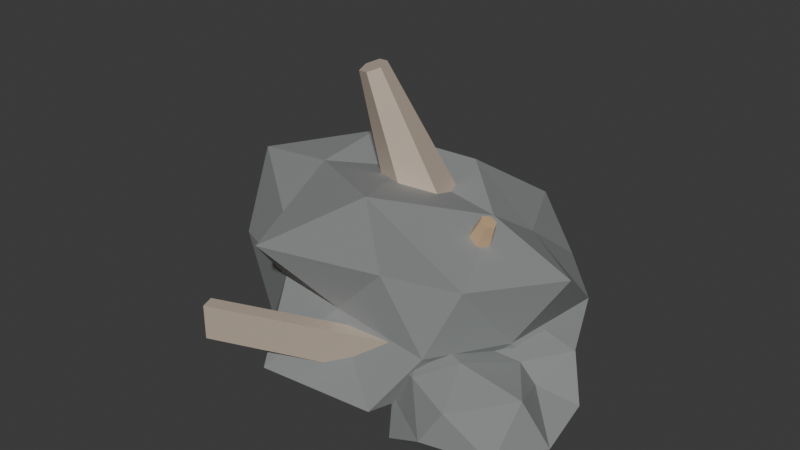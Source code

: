# Source: t2_ore.blend  (saved by Blender 5.1.30; exported with 4.5.12 LTS)
import bpy
from mathutils import Matrix  # noqa: F401  (used for matrix-valued properties, if any)

bpy.ops.wm.read_factory_settings(use_empty=True)
scene = bpy.context.scene
scene.name = 'Scene'

# ---- collections
col_t1_ore_full = bpy.data.collections.new('T1_Ore_Full'); scene.collection.children.link(col_t1_ore_full)
col_t1_ore_depleted = bpy.data.collections.new('T1_Ore_Depleted'); scene.collection.children.link(col_t1_ore_depleted)

# ---- materials (node trees are filled in below, after node groups)
mat_t2_ore_hostrock_dark = bpy.data.materials.new('T2_Ore_HostRock_Dark')
mat_t2_ore_hostrock_dark.diffuse_color = (0.25, 0.26, 0.26, 1.0)
mat_t2_ore_hostrock_mid = bpy.data.materials.new('T2_Ore_HostRock_Mid')
mat_t2_ore_hostrock_mid.diffuse_color = (0.38, 0.39, 0.38, 1.0)
mat_t2_ore_brightfacet = bpy.data.materials.new('T2_Ore_BrightFacet')
mat_t2_ore_brightfacet.diffuse_color = (0.818, 0.675, 0.545, 1.0)
mat_t2_ore_lightgray_metal = bpy.data.materials.new('T2_Ore_LightGray_Metal')
mat_t2_ore_lightgray_metal.diffuse_color = (0.72, 0.5, 0.3, 1.0)

# ---- material node trees
mat_t2_ore_hostrock_dark.use_nodes = True; mat_t2_ore_hostrock_dark.node_tree.nodes.clear()
_N = mat_t2_ore_hostrock_dark.node_tree.nodes; _L = mat_t2_ore_hostrock_dark.node_tree.links
n0 = _N.new('ShaderNodeBsdfPrincipled'); n0.name = 'Principled BSDF'; n0.location = (-200, 100)
n0.inputs[0].default_value = (0.25, 0.26, 0.26, 1.0)
n0.inputs[2].default_value = 0.9
n1 = _N.new('ShaderNodeOutputMaterial'); n1.name = 'Material Output'; n1.location = (200, 100)
_L.new(n0.outputs[0], n1.inputs[0])
n1.is_active_output = True
mat_t2_ore_hostrock_mid.use_nodes = True; mat_t2_ore_hostrock_mid.node_tree.nodes.clear()
_N = mat_t2_ore_hostrock_mid.node_tree.nodes; _L = mat_t2_ore_hostrock_mid.node_tree.links
n0 = _N.new('ShaderNodeBsdfPrincipled'); n0.name = 'Principled BSDF'; n0.location = (-200, 100)
n0.inputs[0].default_value = (0.38, 0.39, 0.38, 1.0)
n0.inputs[2].default_value = 0.9
n1 = _N.new('ShaderNodeOutputMaterial'); n1.name = 'Material Output'; n1.location = (200, 100)
_L.new(n0.outputs[0], n1.inputs[0])
n1.is_active_output = True
mat_t2_ore_brightfacet.use_nodes = True; mat_t2_ore_brightfacet.node_tree.nodes.clear()
_N = mat_t2_ore_brightfacet.node_tree.nodes; _L = mat_t2_ore_brightfacet.node_tree.links
n0 = _N.new('ShaderNodeBsdfPrincipled'); n0.name = 'Principled BSDF'; n0.location = (-200, 100)
n0.inputs[0].default_value = (0.818, 0.675, 0.545, 1.0)
n0.inputs[1].default_value = 0.45
n0.inputs[2].default_value = 0.42
n1 = _N.new('ShaderNodeOutputMaterial'); n1.name = 'Material Output'; n1.location = (200, 100)
_L.new(n0.outputs[0], n1.inputs[0])
n1.is_active_output = True
mat_t2_ore_lightgray_metal.use_nodes = True; mat_t2_ore_lightgray_metal.node_tree.nodes.clear()
_N = mat_t2_ore_lightgray_metal.node_tree.nodes; _L = mat_t2_ore_lightgray_metal.node_tree.links
n0 = _N.new('ShaderNodeBsdfPrincipled'); n0.name = 'Principled BSDF'; n0.location = (-200, 100)
n0.inputs[0].default_value = (0.72, 0.5, 0.3, 1.0)
n0.inputs[1].default_value = 0.35
n0.inputs[2].default_value = 0.58
n1 = _N.new('ShaderNodeOutputMaterial'); n1.name = 'Material Output'; n1.location = (200, 100)
_L.new(n0.outputs[0], n1.inputs[0])
n1.is_active_output = True

# ---- world
world_world = bpy.data.worlds.new('World'); scene.world = world_world
world_world.use_nodes = True; world_world.node_tree.nodes.clear()
_N = world_world.node_tree.nodes; _L = world_world.node_tree.links
n0 = _N.new('ShaderNodeOutputWorld'); n0.name = 'World Output'; n0.location = (200, 100)
n1 = _N.new('ShaderNodeBackground'); n1.name = 'Background'; n1.location = (-200, 100)
n1.inputs[0].default_value = (0.05088, 0.05088, 0.05088, 1.0)
_L.new(n1.outputs[0], n0.inputs[0])
n0.is_active_output = True
world_world.color = (0.05088, 0.05088, 0.05088)
world_world.sun_shadow_jitter_overblur = 0.0

# ---- meshes
me_orehostcenter_mesh = bpy.data.meshes.new('OreHostCenter_Mesh')
me_orehostcenter_mesh.from_pydata([(0.0003976, -0.06085, -0.72), (0.6074, -0.3577, -0.3622), (-0.2804, -0.9825, -0.4627), (-0.9103, 0.08941, -0.4337), (-0.2606, 0.9125, -0.5476), (0.7367, 0.436, -0.3648), (0.2971, -0.6794, 0.4852), (-0.5385, -0.4364, 0.466), (-0.6043, 0.5797, 0.52), (0.3615, 0.9523, 0.4504), (1.043, -0.08708, 0.5405), (-0.05384, 0.08287, 0.8555), (-0.1756, -0.6258, -0.72), (0.3255, -0.2392, -0.72), (0.3674, -0.8966, -0.4768), (1.003, 0.007068, -0.5687), (0.542, 0.3977, -0.72), (-0.3994, -0.0743, -0.5744), (-0.6682, -0.429, -0.5493), (-0.1559, 0.476, -0.72), (-0.5188, 0.3787, -0.3405), (0.3173, 1.018, -0.6312), (0.8318, -0.2658, 0.0129), (0.9584, 0.3276, 0.1309), (0.02886, -0.6932, 0.07969), (0.574, -0.7072, -0.01768), (-0.9623, -0.2814, 0.02513), (-0.3782, -0.6285, 0.09211), (-0.6403, 0.9324, 0.1086), (-0.886, 0.2901, 0.06375), (0.6181, 0.8213, 0.08338), (0.01915, 0.7802, -0.0512), (0.7189, -0.5752, 0.52), (-0.3127, -0.9484, 0.5438), (-0.9306, -0.08945, 0.7334), (-0.2009, 0.6156, 0.4883), (0.5988, 0.3519, 0.4951), (0.2025, -0.6628, 1.042), (0.5253, 0.05119, 0.7264), (-0.3915, -0.2264, 0.8897), (-0.3782, 0.2487, 0.9622), (0.1849, 0.4315, 0.875)], [], [(0, 13, 12), (1, 13, 15), (0, 12, 17), (0, 17, 19), (0, 19, 16), (1, 15, 22), (2, 14, 24), (3, 18, 26), (4, 20, 28), (5, 21, 30), (1, 22, 25), (2, 24, 27), (3, 26, 29), (4, 28, 31), (5, 30, 23), (6, 32, 37), (7, 33, 39), (8, 34, 40), (9, 35, 41), (10, 36, 38), (38, 41, 11), (38, 36, 41), (36, 9, 41), (41, 40, 11), (41, 35, 40), (35, 8, 40), (40, 39, 11), (40, 34, 39), (34, 7, 39), (39, 37, 11), (39, 33, 37), (33, 6, 37), (37, 38, 11), (37, 32, 38), (32, 10, 38), (23, 36, 10), (23, 30, 36), (30, 9, 36), (31, 35, 9), (31, 28, 35), (28, 8, 35), (29, 34, 8), (29, 26, 34), (26, 7, 34), (27, 33, 7), (27, 24, 33), (24, 6, 33), (25, 32, 6), (25, 22, 32), (22, 10, 32), (30, 31, 9), (30, 21, 31), (21, 4, 31), (28, 29, 8), (28, 20, 29), (20, 3, 29), (26, 27, 7), (26, 18, 27), (18, 2, 27), (24, 25, 6), (24, 14, 25), (14, 1, 25), (22, 23, 10), (22, 15, 23), (15, 5, 23), (16, 21, 5), (16, 19, 21), (19, 4, 21), (19, 20, 4), (19, 17, 20), (17, 3, 20), (17, 18, 3), (17, 12, 18), (12, 2, 18), (15, 16, 5), (15, 13, 16), (13, 0, 16), (12, 14, 2), (12, 13, 14), (13, 1, 14)])
_uv = me_orehostcenter_mesh.uv_layers.new(name='UVMap')
_uv.uv.foreach_set('vector', [0.1818, 0.0, 0.2273, 0.07873, 0.1364, 0.07873, 0.2727, 0.1575, 0.3182, 0.07873, 0.3636, 0.1575, 0.9091, 0.0, 0.9545, 0.07873, 0.8636, 0.07873, 0.7273, 0.0, 0.7727, 0.07873, 0.6818, 0.07873, 0.5455, 0.0, 0.5909, 0.07873, 0.5, 0.07873, 0.2727, 0.1575, 0.3636, 0.1575, 0.3182, 0.2362, 0.09091, 0.1575, 0.1818, 0.1575, 0.1364, 0.2362, 0.8182, 0.1575, 0.9091, 0.1575, 0.8636, 0.2362, 0.6364, 0.1575, 0.7273, 0.1575, 0.6818, 0.2362, 0.4545, 0.1575, 0.5455, 0.1575, 0.5, 0.2362, 0.2727, 0.1575, 0.3182, 0.2362, 0.2273, 0.2362, 0.09091, 0.1575, 0.1364, 0.2362, 0.04546, 0.2362, 0.8182, 0.1575, 0.8636, 0.2362, 0.7727, 0.2362, 0.6364, 0.1575, 0.6818, 0.2362, 0.5909, 0.2362, 0.4545, 0.1575, 0.5, 0.2362, 0.4091, 0.2362, 0.1818, 0.3149, 0.2727, 0.3149, 0.2273, 0.3937, 0.0, 0.3149, 0.09091, 0.3149, 0.04546, 0.3937, 0.7273, 0.3149, 0.8182, 0.3149, 0.7727, 0.3937, 0.5455, 0.3149, 0.6364, 0.3149, 0.5909, 0.3937, 0.3636, 0.3149, 0.4545, 0.3149, 0.4091, 0.3937, 0.4091, 0.3937, 0.5, 0.3937, 0.4545, 0.4724, 0.4091, 0.3937, 0.4545, 0.3149, 0.5, 0.3937, 0.4545, 0.3149, 0.5455, 0.3149, 0.5, 0.3937, 0.5909, 0.3937, 0.6818, 0.3937, 0.6364, 0.4724, 0.5909, 0.3937, 0.6364, 0.3149, 0.6818, 0.3937, 0.6364, 0.3149, 0.7273, 0.3149, 0.6818, 0.3937, 0.7727, 0.3937, 0.8636, 0.3937, 0.8182, 0.4724, 0.7727, 0.3937, 0.8182, 0.3149, 0.8636, 0.3937, 0.8182, 0.3149, 0.9091, 0.3149, 0.8636, 0.3937, 0.04546, 0.3937, 0.1364, 0.3937, 0.09091, 0.4724, 0.04546, 0.3937, 0.09091, 0.3149, 0.1364, 0.3937, 0.09091, 0.3149, 0.1818, 0.3149, 0.1364, 0.3937, 0.2273, 0.3937, 0.3182, 0.3937, 0.2727, 0.4724, 0.2273, 0.3937, 0.2727, 0.3149, 0.3182, 0.3937, 0.2727, 0.3149, 0.3636, 0.3149, 0.3182, 0.3937, 0.4091, 0.2362, 0.4545, 0.3149, 0.3636, 0.3149, 0.4091, 0.2362, 0.5, 0.2362, 0.4545, 0.3149, 0.5, 0.2362, 0.5455, 0.3149, 0.4545, 0.3149, 0.5909, 0.2362, 0.6364, 0.3149, 0.5455, 0.3149, 0.5909, 0.2362, 0.6818, 0.2362, 0.6364, 0.3149, 0.6818, 0.2362, 0.7273, 0.3149, 0.6364, 0.3149, 0.7727, 0.2362, 0.8182, 0.3149, 0.7273, 0.3149, 0.7727, 0.2362, 0.8636, 0.2362, 0.8182, 0.3149, 0.8636, 0.2362, 0.9091, 0.3149, 0.8182, 0.3149, 0.04546, 0.2362, 0.09091, 0.3149, 0.0, 0.3149, 0.04546, 0.2362, 0.1364, 0.2362, 0.09091, 0.3149, 0.1364, 0.2362, 0.1818, 0.3149, 0.09091, 0.3149, 0.2273, 0.2362, 0.2727, 0.3149, 0.1818, 0.3149, 0.2273, 0.2362, 0.3182, 0.2362, 0.2727, 0.3149, 0.3182, 0.2362, 0.3636, 0.3149, 0.2727, 0.3149, 0.5, 0.2362, 0.5909, 0.2362, 0.5455, 0.3149, 0.5, 0.2362, 0.5455, 0.1575, 0.5909, 0.2362, 0.5455, 0.1575, 0.6364, 0.1575, 0.5909, 0.2362, 0.6818, 0.2362, 0.7727, 0.2362, 0.7273, 0.3149, 0.6818, 0.2362, 0.7273, 0.1575, 0.7727, 0.2362, 0.7273, 0.1575, 0.8182, 0.1575, 0.7727, 0.2362, 0.8636, 0.2362, 0.9545, 0.2362, 0.9091, 0.3149, 0.8636, 0.2362, 0.9091, 0.1575, 0.9545, 0.2362, 0.9091, 0.1575, 1.0, 0.1575, 0.9545, 0.2362, 0.1364, 0.2362, 0.2273, 0.2362, 0.1818, 0.3149, 0.1364, 0.2362, 0.1818, 0.1575, 0.2273, 0.2362, 0.1818, 0.1575, 0.2727, 0.1575, 0.2273, 0.2362, 0.3182, 0.2362, 0.4091, 0.2362, 0.3636, 0.3149, 0.3182, 0.2362, 0.3636, 0.1575, 0.4091, 0.2362, 0.3636, 0.1575, 0.4545, 0.1575, 0.4091, 0.2362, 0.5, 0.07873, 0.5455, 0.1575, 0.4545, 0.1575, 0.5, 0.07873, 0.5909, 0.07873, 0.5455, 0.1575, 0.5909, 0.07873, 0.6364, 0.1575, 0.5455, 0.1575, 0.6818, 0.07873, 0.7273, 0.1575, 0.6364, 0.1575, 0.6818, 0.07873, 0.7727, 0.07873, 0.7273, 0.1575, 0.7727, 0.07873, 0.8182, 0.1575, 0.7273, 0.1575, 0.8636, 0.07873, 0.9091, 0.1575, 0.8182, 0.1575, 0.8636, 0.07873, 0.9545, 0.07873, 0.9091, 0.1575, 0.9545, 0.07873, 1.0, 0.1575, 0.9091, 0.1575, 0.3636, 0.1575, 0.4091, 0.07873, 0.4545, 0.1575, 0.3636, 0.1575, 0.3182, 0.07873, 0.4091, 0.07873, 0.3182, 0.07873, 0.3636, 0.0, 0.4091, 0.07873, 0.1364, 0.07873, 0.1818, 0.1575, 0.09091, 0.1575, 0.1364, 0.07873, 0.2273, 0.07873, 0.1818, 0.1575, 0.2273, 0.07873, 0.2727, 0.1575, 0.1818, 0.1575])
me_orehostcenter_mesh.materials.append(mat_t2_ore_hostrock_dark)
me_orehostcenter_mesh.update()
me_orehostleft_mesh = bpy.data.meshes.new('OreHostLeft_Mesh')
me_orehostleft_mesh.from_pydata([(-0.08019, 0.04062, -0.72), (0.8177, -0.5308, -0.5607), (-0.3411, -1.059, -0.5305), (-0.9874, -0.02031, -0.5293), (-0.2672, 0.5911, -0.3559), (0.7649, 0.631, -0.3644), (0.3934, -0.9491, 0.5738), (-0.8065, -0.6561, 0.5378), (-0.7551, 0.4334, 0.3916), (0.3439, 0.9135, 0.4793), (0.5665, 0.02788, 0.3644), (-0.05912, -0.06781, 0.8897), (-0.1087, -0.4243, -0.6207), (0.3988, -0.2395, -0.6887), (0.2901, -0.5746, -0.3144), (0.8711, 0.05624, -0.5155), (0.5035, 0.3657, -0.72), (-0.4757, -0.07631, -0.72), (-0.5015, -0.3212, -0.4122), (-0.2044, 0.3791, -0.6856), (-0.7097, 0.53, -0.4896), (0.2, 0.5569, -0.3746), (0.9696, -0.3013, 0.1387), (0.7738, 0.2239, 0.1033), (0.04967, -0.8, 0.0863), (0.7256, -0.968, 0.04056), (-0.7558, -0.3044, -0.04286), (-0.6074, -0.7835, 0.07465), (-0.5683, 0.7824, -0.02258), (-0.9996, 0.3457, 0.06269), (0.6417, 0.8336, -0.02103), (0.00131, 1.098, -0.05442), (0.7226, -0.5418, 0.5679), (-0.2785, -0.9971, 0.6869), (-0.7122, 0.05706, 0.4312), (-0.2878, 0.645, 0.38), (0.7748, 0.4398, 0.5826), (0.2262, -0.5845, 0.9591), (0.5472, 0.08985, 0.9998), (-0.5627, -0.4453, 1.04), (-0.4617, 0.2586, 0.9319), (0.08891, 0.4753, 1.002)], [], [(0, 13, 12), (1, 13, 15), (0, 12, 17), (0, 17, 19), (0, 19, 16), (1, 15, 22), (2, 14, 24), (3, 18, 26), (4, 20, 28), (5, 21, 30), (1, 22, 25), (2, 24, 27), (3, 26, 29), (4, 28, 31), (5, 30, 23), (6, 32, 37), (7, 33, 39), (8, 34, 40), (9, 35, 41), (10, 36, 38), (38, 41, 11), (38, 36, 41), (36, 9, 41), (41, 40, 11), (41, 35, 40), (35, 8, 40), (40, 39, 11), (40, 34, 39), (34, 7, 39), (39, 37, 11), (39, 33, 37), (33, 6, 37), (37, 38, 11), (37, 32, 38), (32, 10, 38), (23, 36, 10), (23, 30, 36), (30, 9, 36), (31, 35, 9), (31, 28, 35), (28, 8, 35), (29, 34, 8), (29, 26, 34), (26, 7, 34), (27, 33, 7), (27, 24, 33), (24, 6, 33), (25, 32, 6), (25, 22, 32), (22, 10, 32), (30, 31, 9), (30, 21, 31), (21, 4, 31), (28, 29, 8), (28, 20, 29), (20, 3, 29), (26, 27, 7), (26, 18, 27), (18, 2, 27), (24, 25, 6), (24, 14, 25), (14, 1, 25), (22, 23, 10), (22, 15, 23), (15, 5, 23), (16, 21, 5), (16, 19, 21), (19, 4, 21), (19, 20, 4), (19, 17, 20), (17, 3, 20), (17, 18, 3), (17, 12, 18), (12, 2, 18), (15, 16, 5), (15, 13, 16), (13, 0, 16), (12, 14, 2), (12, 13, 14), (13, 1, 14)])
_uv = me_orehostleft_mesh.uv_layers.new(name='UVMap')
_uv.uv.foreach_set('vector', [0.1818, 0.0, 0.2273, 0.07873, 0.1364, 0.07873, 0.2727, 0.1575, 0.3182, 0.07873, 0.3636, 0.1575, 0.9091, 0.0, 0.9545, 0.07873, 0.8636, 0.07873, 0.7273, 0.0, 0.7727, 0.07873, 0.6818, 0.07873, 0.5455, 0.0, 0.5909, 0.07873, 0.5, 0.07873, 0.2727, 0.1575, 0.3636, 0.1575, 0.3182, 0.2362, 0.09091, 0.1575, 0.1818, 0.1575, 0.1364, 0.2362, 0.8182, 0.1575, 0.9091, 0.1575, 0.8636, 0.2362, 0.6364, 0.1575, 0.7273, 0.1575, 0.6818, 0.2362, 0.4545, 0.1575, 0.5455, 0.1575, 0.5, 0.2362, 0.2727, 0.1575, 0.3182, 0.2362, 0.2273, 0.2362, 0.09091, 0.1575, 0.1364, 0.2362, 0.04546, 0.2362, 0.8182, 0.1575, 0.8636, 0.2362, 0.7727, 0.2362, 0.6364, 0.1575, 0.6818, 0.2362, 0.5909, 0.2362, 0.4545, 0.1575, 0.5, 0.2362, 0.4091, 0.2362, 0.1818, 0.3149, 0.2727, 0.3149, 0.2273, 0.3937, 0.0, 0.3149, 0.09091, 0.3149, 0.04546, 0.3937, 0.7273, 0.3149, 0.8182, 0.3149, 0.7727, 0.3937, 0.5455, 0.3149, 0.6364, 0.3149, 0.5909, 0.3937, 0.3636, 0.3149, 0.4545, 0.3149, 0.4091, 0.3937, 0.4091, 0.3937, 0.5, 0.3937, 0.4545, 0.4724, 0.4091, 0.3937, 0.4545, 0.3149, 0.5, 0.3937, 0.4545, 0.3149, 0.5455, 0.3149, 0.5, 0.3937, 0.5909, 0.3937, 0.6818, 0.3937, 0.6364, 0.4724, 0.5909, 0.3937, 0.6364, 0.3149, 0.6818, 0.3937, 0.6364, 0.3149, 0.7273, 0.3149, 0.6818, 0.3937, 0.7727, 0.3937, 0.8636, 0.3937, 0.8182, 0.4724, 0.7727, 0.3937, 0.8182, 0.3149, 0.8636, 0.3937, 0.8182, 0.3149, 0.9091, 0.3149, 0.8636, 0.3937, 0.04546, 0.3937, 0.1364, 0.3937, 0.09091, 0.4724, 0.04546, 0.3937, 0.09091, 0.3149, 0.1364, 0.3937, 0.09091, 0.3149, 0.1818, 0.3149, 0.1364, 0.3937, 0.2273, 0.3937, 0.3182, 0.3937, 0.2727, 0.4724, 0.2273, 0.3937, 0.2727, 0.3149, 0.3182, 0.3937, 0.2727, 0.3149, 0.3636, 0.3149, 0.3182, 0.3937, 0.4091, 0.2362, 0.4545, 0.3149, 0.3636, 0.3149, 0.4091, 0.2362, 0.5, 0.2362, 0.4545, 0.3149, 0.5, 0.2362, 0.5455, 0.3149, 0.4545, 0.3149, 0.5909, 0.2362, 0.6364, 0.3149, 0.5455, 0.3149, 0.5909, 0.2362, 0.6818, 0.2362, 0.6364, 0.3149, 0.6818, 0.2362, 0.7273, 0.3149, 0.6364, 0.3149, 0.7727, 0.2362, 0.8182, 0.3149, 0.7273, 0.3149, 0.7727, 0.2362, 0.8636, 0.2362, 0.8182, 0.3149, 0.8636, 0.2362, 0.9091, 0.3149, 0.8182, 0.3149, 0.04546, 0.2362, 0.09091, 0.3149, 0.0, 0.3149, 0.04546, 0.2362, 0.1364, 0.2362, 0.09091, 0.3149, 0.1364, 0.2362, 0.1818, 0.3149, 0.09091, 0.3149, 0.2273, 0.2362, 0.2727, 0.3149, 0.1818, 0.3149, 0.2273, 0.2362, 0.3182, 0.2362, 0.2727, 0.3149, 0.3182, 0.2362, 0.3636, 0.3149, 0.2727, 0.3149, 0.5, 0.2362, 0.5909, 0.2362, 0.5455, 0.3149, 0.5, 0.2362, 0.5455, 0.1575, 0.5909, 0.2362, 0.5455, 0.1575, 0.6364, 0.1575, 0.5909, 0.2362, 0.6818, 0.2362, 0.7727, 0.2362, 0.7273, 0.3149, 0.6818, 0.2362, 0.7273, 0.1575, 0.7727, 0.2362, 0.7273, 0.1575, 0.8182, 0.1575, 0.7727, 0.2362, 0.8636, 0.2362, 0.9545, 0.2362, 0.9091, 0.3149, 0.8636, 0.2362, 0.9091, 0.1575, 0.9545, 0.2362, 0.9091, 0.1575, 1.0, 0.1575, 0.9545, 0.2362, 0.1364, 0.2362, 0.2273, 0.2362, 0.1818, 0.3149, 0.1364, 0.2362, 0.1818, 0.1575, 0.2273, 0.2362, 0.1818, 0.1575, 0.2727, 0.1575, 0.2273, 0.2362, 0.3182, 0.2362, 0.4091, 0.2362, 0.3636, 0.3149, 0.3182, 0.2362, 0.3636, 0.1575, 0.4091, 0.2362, 0.3636, 0.1575, 0.4545, 0.1575, 0.4091, 0.2362, 0.5, 0.07873, 0.5455, 0.1575, 0.4545, 0.1575, 0.5, 0.07873, 0.5909, 0.07873, 0.5455, 0.1575, 0.5909, 0.07873, 0.6364, 0.1575, 0.5455, 0.1575, 0.6818, 0.07873, 0.7273, 0.1575, 0.6364, 0.1575, 0.6818, 0.07873, 0.7727, 0.07873, 0.7273, 0.1575, 0.7727, 0.07873, 0.8182, 0.1575, 0.7273, 0.1575, 0.8636, 0.07873, 0.9091, 0.1575, 0.8182, 0.1575, 0.8636, 0.07873, 0.9545, 0.07873, 0.9091, 0.1575, 0.9545, 0.07873, 1.0, 0.1575, 0.9091, 0.1575, 0.3636, 0.1575, 0.4091, 0.07873, 0.4545, 0.1575, 0.3636, 0.1575, 0.3182, 0.07873, 0.4091, 0.07873, 0.3182, 0.07873, 0.3636, 0.0, 0.4091, 0.07873, 0.1364, 0.07873, 0.1818, 0.1575, 0.09091, 0.1575, 0.1364, 0.07873, 0.2273, 0.07873, 0.1818, 0.1575, 0.2273, 0.07873, 0.2727, 0.1575, 0.1818, 0.1575])
me_orehostleft_mesh.materials.append(mat_t2_ore_hostrock_mid)
me_orehostleft_mesh.update()
me_orehostright_mesh = bpy.data.meshes.new('OreHostRight_Mesh')
me_orehostright_mesh.from_pydata([(0.07022, -0.007832, -0.72), (0.8366, -0.563, -0.4346), (-0.3915, -1.008, -0.3592), (-0.9943, 0.04364, -0.5184), (-0.2554, 0.7046, -0.4457), (0.7164, 0.4685, -0.3612), (0.2438, -1.037, 0.4639), (-0.7622, -0.5532, 0.4357), (-0.733, 0.557, 0.5833), (0.2003, 0.7853, 0.3397), (0.619, 0.03102, 0.4522), (-0.003925, -0.01865, 0.7359), (-0.1553, -0.4786, -0.5816), (0.3515, -0.2255, -0.6258), (0.2508, -0.6805, -0.5351), (0.6553, 0.04324, -0.4139), (0.3064, 0.2106, -0.7017), (-0.441, -0.04722, -0.7136), (-0.4826, -0.3817, -0.3977), (-0.07349, 0.4237, -0.72), (-0.4717, 0.3695, -0.4118), (0.2682, 0.5725, -0.3578), (1.008, -0.3476, -0.02273), (0.9445, 0.342, 0.1306), (0.03084, -1.127, -0.0452), (0.7169, -0.9128, -0.06632), (-0.9299, -0.2352, 0.08574), (-0.5341, -0.7466, 0.0655), (-0.5674, 0.7698, 0.09687), (-0.7508, 0.2401, -0.07445), (0.554, 0.7774, -0.06232), (0.0139, 0.8135, 0.1039), (0.8105, -0.5767, 0.7163), (-0.2385, -0.8301, 0.5711), (-0.826, 0.05006, 0.533), (-0.1397, 0.6714, 0.3896), (0.7353, 0.5951, 0.6967), (0.1095, -0.5189, 0.8112), (0.4484, 0.02084, 0.704), (-0.4683, -0.2509, 0.8526), (-0.416, 0.2887, 0.7473), (0.2229, 0.5392, 0.9461)], [], [(0, 13, 12), (1, 13, 15), (0, 12, 17), (0, 17, 19), (0, 19, 16), (1, 15, 22), (2, 14, 24), (3, 18, 26), (4, 20, 28), (5, 21, 30), (1, 22, 25), (2, 24, 27), (3, 26, 29), (4, 28, 31), (5, 30, 23), (6, 32, 37), (7, 33, 39), (8, 34, 40), (9, 35, 41), (10, 36, 38), (38, 41, 11), (38, 36, 41), (36, 9, 41), (41, 40, 11), (41, 35, 40), (35, 8, 40), (40, 39, 11), (40, 34, 39), (34, 7, 39), (39, 37, 11), (39, 33, 37), (33, 6, 37), (37, 38, 11), (37, 32, 38), (32, 10, 38), (23, 36, 10), (23, 30, 36), (30, 9, 36), (31, 35, 9), (31, 28, 35), (28, 8, 35), (29, 34, 8), (29, 26, 34), (26, 7, 34), (27, 33, 7), (27, 24, 33), (24, 6, 33), (25, 32, 6), (25, 22, 32), (22, 10, 32), (30, 31, 9), (30, 21, 31), (21, 4, 31), (28, 29, 8), (28, 20, 29), (20, 3, 29), (26, 27, 7), (26, 18, 27), (18, 2, 27), (24, 25, 6), (24, 14, 25), (14, 1, 25), (22, 23, 10), (22, 15, 23), (15, 5, 23), (16, 21, 5), (16, 19, 21), (19, 4, 21), (19, 20, 4), (19, 17, 20), (17, 3, 20), (17, 18, 3), (17, 12, 18), (12, 2, 18), (15, 16, 5), (15, 13, 16), (13, 0, 16), (12, 14, 2), (12, 13, 14), (13, 1, 14)])
_uv = me_orehostright_mesh.uv_layers.new(name='UVMap')
_uv.uv.foreach_set('vector', [0.1818, 0.0, 0.2273, 0.07873, 0.1364, 0.07873, 0.2727, 0.1575, 0.3182, 0.07873, 0.3636, 0.1575, 0.9091, 0.0, 0.9545, 0.07873, 0.8636, 0.07873, 0.7273, 0.0, 0.7727, 0.07873, 0.6818, 0.07873, 0.5455, 0.0, 0.5909, 0.07873, 0.5, 0.07873, 0.2727, 0.1575, 0.3636, 0.1575, 0.3182, 0.2362, 0.09091, 0.1575, 0.1818, 0.1575, 0.1364, 0.2362, 0.8182, 0.1575, 0.9091, 0.1575, 0.8636, 0.2362, 0.6364, 0.1575, 0.7273, 0.1575, 0.6818, 0.2362, 0.4545, 0.1575, 0.5455, 0.1575, 0.5, 0.2362, 0.2727, 0.1575, 0.3182, 0.2362, 0.2273, 0.2362, 0.09091, 0.1575, 0.1364, 0.2362, 0.04546, 0.2362, 0.8182, 0.1575, 0.8636, 0.2362, 0.7727, 0.2362, 0.6364, 0.1575, 0.6818, 0.2362, 0.5909, 0.2362, 0.4545, 0.1575, 0.5, 0.2362, 0.4091, 0.2362, 0.1818, 0.3149, 0.2727, 0.3149, 0.2273, 0.3937, 0.0, 0.3149, 0.09091, 0.3149, 0.04546, 0.3937, 0.7273, 0.3149, 0.8182, 0.3149, 0.7727, 0.3937, 0.5455, 0.3149, 0.6364, 0.3149, 0.5909, 0.3937, 0.3636, 0.3149, 0.4545, 0.3149, 0.4091, 0.3937, 0.4091, 0.3937, 0.5, 0.3937, 0.4545, 0.4724, 0.4091, 0.3937, 0.4545, 0.3149, 0.5, 0.3937, 0.4545, 0.3149, 0.5455, 0.3149, 0.5, 0.3937, 0.5909, 0.3937, 0.6818, 0.3937, 0.6364, 0.4724, 0.5909, 0.3937, 0.6364, 0.3149, 0.6818, 0.3937, 0.6364, 0.3149, 0.7273, 0.3149, 0.6818, 0.3937, 0.7727, 0.3937, 0.8636, 0.3937, 0.8182, 0.4724, 0.7727, 0.3937, 0.8182, 0.3149, 0.8636, 0.3937, 0.8182, 0.3149, 0.9091, 0.3149, 0.8636, 0.3937, 0.04546, 0.3937, 0.1364, 0.3937, 0.09091, 0.4724, 0.04546, 0.3937, 0.09091, 0.3149, 0.1364, 0.3937, 0.09091, 0.3149, 0.1818, 0.3149, 0.1364, 0.3937, 0.2273, 0.3937, 0.3182, 0.3937, 0.2727, 0.4724, 0.2273, 0.3937, 0.2727, 0.3149, 0.3182, 0.3937, 0.2727, 0.3149, 0.3636, 0.3149, 0.3182, 0.3937, 0.4091, 0.2362, 0.4545, 0.3149, 0.3636, 0.3149, 0.4091, 0.2362, 0.5, 0.2362, 0.4545, 0.3149, 0.5, 0.2362, 0.5455, 0.3149, 0.4545, 0.3149, 0.5909, 0.2362, 0.6364, 0.3149, 0.5455, 0.3149, 0.5909, 0.2362, 0.6818, 0.2362, 0.6364, 0.3149, 0.6818, 0.2362, 0.7273, 0.3149, 0.6364, 0.3149, 0.7727, 0.2362, 0.8182, 0.3149, 0.7273, 0.3149, 0.7727, 0.2362, 0.8636, 0.2362, 0.8182, 0.3149, 0.8636, 0.2362, 0.9091, 0.3149, 0.8182, 0.3149, 0.04546, 0.2362, 0.09091, 0.3149, 0.0, 0.3149, 0.04546, 0.2362, 0.1364, 0.2362, 0.09091, 0.3149, 0.1364, 0.2362, 0.1818, 0.3149, 0.09091, 0.3149, 0.2273, 0.2362, 0.2727, 0.3149, 0.1818, 0.3149, 0.2273, 0.2362, 0.3182, 0.2362, 0.2727, 0.3149, 0.3182, 0.2362, 0.3636, 0.3149, 0.2727, 0.3149, 0.5, 0.2362, 0.5909, 0.2362, 0.5455, 0.3149, 0.5, 0.2362, 0.5455, 0.1575, 0.5909, 0.2362, 0.5455, 0.1575, 0.6364, 0.1575, 0.5909, 0.2362, 0.6818, 0.2362, 0.7727, 0.2362, 0.7273, 0.3149, 0.6818, 0.2362, 0.7273, 0.1575, 0.7727, 0.2362, 0.7273, 0.1575, 0.8182, 0.1575, 0.7727, 0.2362, 0.8636, 0.2362, 0.9545, 0.2362, 0.9091, 0.3149, 0.8636, 0.2362, 0.9091, 0.1575, 0.9545, 0.2362, 0.9091, 0.1575, 1.0, 0.1575, 0.9545, 0.2362, 0.1364, 0.2362, 0.2273, 0.2362, 0.1818, 0.3149, 0.1364, 0.2362, 0.1818, 0.1575, 0.2273, 0.2362, 0.1818, 0.1575, 0.2727, 0.1575, 0.2273, 0.2362, 0.3182, 0.2362, 0.4091, 0.2362, 0.3636, 0.3149, 0.3182, 0.2362, 0.3636, 0.1575, 0.4091, 0.2362, 0.3636, 0.1575, 0.4545, 0.1575, 0.4091, 0.2362, 0.5, 0.07873, 0.5455, 0.1575, 0.4545, 0.1575, 0.5, 0.07873, 0.5909, 0.07873, 0.5455, 0.1575, 0.5909, 0.07873, 0.6364, 0.1575, 0.5455, 0.1575, 0.6818, 0.07873, 0.7273, 0.1575, 0.6364, 0.1575, 0.6818, 0.07873, 0.7727, 0.07873, 0.7273, 0.1575, 0.7727, 0.07873, 0.8182, 0.1575, 0.7273, 0.1575, 0.8636, 0.07873, 0.9091, 0.1575, 0.8182, 0.1575, 0.8636, 0.07873, 0.9545, 0.07873, 0.9091, 0.1575, 0.9545, 0.07873, 1.0, 0.1575, 0.9091, 0.1575, 0.3636, 0.1575, 0.4091, 0.07873, 0.4545, 0.1575, 0.3636, 0.1575, 0.3182, 0.07873, 0.4091, 0.07873, 0.3182, 0.07873, 0.3636, 0.0, 0.4091, 0.07873, 0.1364, 0.07873, 0.1818, 0.1575, 0.09091, 0.1575, 0.1364, 0.07873, 0.2273, 0.07873, 0.1818, 0.1575, 0.2273, 0.07873, 0.2727, 0.1575, 0.1818, 0.1575])
me_orehostright_mesh.materials.append(mat_t2_ore_hostrock_dark)
me_orehostright_mesh.update()
me_centeroreshard_mesh = bpy.data.meshes.new('CenterOreShard_Mesh')
me_centeroreshard_mesh.from_pydata([(0.0, 0.13, -0.29), (0.0, 0.0442, 0.29), (0.1126, 0.065, -0.29), (0.03828, 0.0221, 0.29), (0.1126, -0.065, -0.29), (0.03828, -0.0221, 0.29), (0.0, -0.13, -0.29), (0.0, -0.0442, 0.29), (-0.1126, -0.065, -0.29), (-0.03828, -0.0221, 0.29), (-0.1126, 0.065, -0.29), (-0.03828, 0.0221, 0.29)], [], [(0, 1, 3, 2), (2, 3, 5, 4), (4, 5, 7, 6), (6, 7, 9, 8), (3, 1, 11, 9, 7, 5), (8, 9, 11, 10), (10, 11, 1, 0), (0, 2, 4, 6, 8, 10)])
_uv = me_centeroreshard_mesh.uv_layers.new(name='UVMap')
_uv.uv.foreach_set('vector', [1.0, 0.5, 1.0, 1.0, 0.8333, 1.0, 0.8333, 0.5, 0.8333, 0.5, 0.8333, 1.0, 0.6667, 1.0, 0.6667, 0.5, 0.6667, 0.5, 0.6667, 1.0, 0.5, 1.0, 0.5, 0.5, 0.5, 0.5, 0.5, 1.0, 0.3333, 1.0, 0.3333, 0.5, 0.4578, 0.37, 0.25, 0.49, 0.04215, 0.37, 0.04215, 0.13, 0.25, 0.01, 0.4578, 0.13, 0.3333, 0.5, 0.3333, 1.0, 0.1667, 1.0, 0.1667, 0.5, 0.1667, 0.5, 0.1667, 1.0, -8.941e-08, 1.0, -8.941e-08, 0.5, 0.75, 0.49, 0.9578, 0.37, 0.9578, 0.13, 0.75, 0.01, 0.5422, 0.13, 0.5422, 0.37])
me_centeroreshard_mesh.materials.append(mat_t2_ore_brightfacet)
me_centeroreshard_mesh.update()
me_leftoreshard_mesh = bpy.data.meshes.new('LeftOreShard_Mesh')
me_leftoreshard_mesh.from_pydata([(2.347e-09, 0.09, -0.18), (-2.796e-09, 0.0306, 0.18), (0.07794, 0.045, -0.18), (0.0265, 0.0153, 0.18), (0.07794, -0.045, -0.18), (0.0265, -0.0153, 0.18), (3.017e-09, -0.09, -0.18), (-2.568e-09, -0.0306, 0.18), (-0.07794, -0.045, -0.18), (-0.0265, -0.0153, 0.18), (-0.07794, 0.045, -0.18), (-0.0265, 0.0153, 0.18)], [], [(0, 1, 3, 2), (2, 3, 5, 4), (4, 5, 7, 6), (6, 7, 9, 8), (3, 1, 11, 9, 7, 5), (8, 9, 11, 10), (10, 11, 1, 0), (0, 2, 4, 6, 8, 10)])
_uv = me_leftoreshard_mesh.uv_layers.new(name='UVMap')
_uv.uv.foreach_set('vector', [1.0, 0.5, 1.0, 1.0, 0.8333, 1.0, 0.8333, 0.5, 0.8333, 0.5, 0.8333, 1.0, 0.6667, 1.0, 0.6667, 0.5, 0.6667, 0.5, 0.6667, 1.0, 0.5, 1.0, 0.5, 0.5, 0.5, 0.5, 0.5, 1.0, 0.3333, 1.0, 0.3333, 0.5, 0.4578, 0.37, 0.25, 0.49, 0.04215, 0.37, 0.04215, 0.13, 0.25, 0.01, 0.4578, 0.13, 0.3333, 0.5, 0.3333, 1.0, 0.1667, 1.0, 0.1667, 0.5, 0.1667, 0.5, 0.1667, 1.0, -8.941e-08, 1.0, -8.941e-08, 0.5, 0.75, 0.49, 0.9578, 0.37, 0.9578, 0.13, 0.75, 0.01, 0.5422, 0.13, 0.5422, 0.37])
me_leftoreshard_mesh.materials.append(mat_t2_ore_lightgray_metal)
me_leftoreshard_mesh.update()
me_rightoreshard_mesh = bpy.data.meshes.new('RightOreShard_Mesh')
me_rightoreshard_mesh.from_pydata([(5.96e-09, 0.08, -0.16), (-4.363e-09, 0.0272, 0.16), (0.06928, 0.04, -0.16), (0.02356, 0.0136, 0.16), (0.06928, -0.04, -0.16), (0.02356, -0.0136, 0.16), (3.576e-09, -0.08, -0.16), (-5.174e-09, -0.0272, 0.16), (-0.06928, -0.04, -0.16), (-0.02356, -0.0136, 0.16), (-0.06928, 0.04, -0.16), (-0.02356, 0.0136, 0.16)], [], [(0, 1, 3, 2), (2, 3, 5, 4), (4, 5, 7, 6), (6, 7, 9, 8), (3, 1, 11, 9, 7, 5), (8, 9, 11, 10), (10, 11, 1, 0), (0, 2, 4, 6, 8, 10)])
_uv = me_rightoreshard_mesh.uv_layers.new(name='UVMap')
_uv.uv.foreach_set('vector', [1.0, 0.5, 1.0, 1.0, 0.8333, 1.0, 0.8333, 0.5, 0.8333, 0.5, 0.8333, 1.0, 0.6667, 1.0, 0.6667, 0.5, 0.6667, 0.5, 0.6667, 1.0, 0.5, 1.0, 0.5, 0.5, 0.5, 0.5, 0.5, 1.0, 0.3333, 1.0, 0.3333, 0.5, 0.4578, 0.37, 0.25, 0.49, 0.04215, 0.37, 0.04215, 0.13, 0.25, 0.01, 0.4578, 0.13, 0.3333, 0.5, 0.3333, 1.0, 0.1667, 1.0, 0.1667, 0.5, 0.1667, 0.5, 0.1667, 1.0, -8.941e-08, 1.0, -8.941e-08, 0.5, 0.75, 0.49, 0.9578, 0.37, 0.9578, 0.13, 0.75, 0.01, 0.5422, 0.13, 0.5422, 0.37])
me_rightoreshard_mesh.materials.append(mat_t2_ore_lightgray_metal)
me_rightoreshard_mesh.update()
me_frontorevein_mesh = bpy.data.meshes.new('FrontOreVein_Mesh')
me_frontorevein_mesh.from_pydata([(-1.0, -1.0, -1.0), (-1.0, -1.0, 1.0), (-1.0, 1.0, -1.0), (-1.0, 1.0, 1.0), (1.0, -1.0, -1.0), (1.0, -1.0, 1.0), (1.0, 1.0, -1.0), (1.0, 1.0, 1.0)], [], [(0, 1, 3, 2), (2, 3, 7, 6), (6, 7, 5, 4), (4, 5, 1, 0), (2, 6, 4, 0), (7, 3, 1, 5)])
_uv = me_frontorevein_mesh.uv_layers.new(name='UVMap')
_uv.uv.foreach_set('vector', [0.375, 0.0, 0.625, 0.0, 0.625, 0.25, 0.375, 0.25, 0.375, 0.25, 0.625, 0.25, 0.625, 0.5, 0.375, 0.5, 0.375, 0.5, 0.625, 0.5, 0.625, 0.75, 0.375, 0.75, 0.375, 0.75, 0.625, 0.75, 0.625, 1.0, 0.375, 1.0, 0.125, 0.5, 0.375, 0.5, 0.375, 0.75, 0.125, 0.75, 0.625, 0.5, 0.875, 0.5, 0.875, 0.75, 0.625, 0.75])
me_frontorevein_mesh.materials.append(mat_t2_ore_brightfacet)
me_frontorevein_mesh.update()
me_leftorevein_mesh = bpy.data.meshes.new('LeftOreVein_Mesh')
me_leftorevein_mesh.from_pydata([(-1.0, -1.0, -1.0), (-1.0, -1.0, 1.0), (-1.0, 1.0, -1.0), (-1.0, 1.0, 1.0), (1.0, -1.0, -1.0), (1.0, -1.0, 1.0), (1.0, 1.0, -1.0), (1.0, 1.0, 1.0)], [], [(0, 1, 3, 2), (2, 3, 7, 6), (6, 7, 5, 4), (4, 5, 1, 0), (2, 6, 4, 0), (7, 3, 1, 5)])
_uv = me_leftorevein_mesh.uv_layers.new(name='UVMap')
_uv.uv.foreach_set('vector', [0.375, 0.0, 0.625, 0.0, 0.625, 0.25, 0.375, 0.25, 0.375, 0.25, 0.625, 0.25, 0.625, 0.5, 0.375, 0.5, 0.375, 0.5, 0.625, 0.5, 0.625, 0.75, 0.375, 0.75, 0.375, 0.75, 0.625, 0.75, 0.625, 1.0, 0.375, 1.0, 0.125, 0.5, 0.375, 0.5, 0.375, 0.75, 0.125, 0.75, 0.625, 0.5, 0.875, 0.5, 0.875, 0.75, 0.625, 0.75])
me_leftorevein_mesh.materials.append(mat_t2_ore_lightgray_metal)
me_leftorevein_mesh.update()
me_orerubblecenter_mesh = bpy.data.meshes.new('OreRubbleCenter_Mesh')
me_orerubblecenter_mesh.from_pydata([(0.02161, -0.08847, -0.72), (0.8845, -0.6199, -0.5272), (-0.2611, -0.7195, -0.2611), (-0.7376, 0.04692, -0.4004), (-0.2476, 0.5932, -0.2937), (0.5209, 0.4943, -0.3449), (0.4057, -0.9531, 0.4916), (-0.6158, -0.3717, 0.385), (-0.707, 0.4238, 0.3897), (0.1627, 0.6028, 0.3478), (0.859, 0.06292, 0.4085), (-0.03543, -0.05112, 0.8103), (-0.1848, -0.5425, -0.7136), (0.4505, -0.2747, -0.72), (0.1375, -0.6006, -0.3128), (0.8107, -0.03469, -0.5268), (0.5641, 0.3467, -0.72), (-0.3914, -0.05188, -0.6051), (-0.5895, -0.3583, -0.4573), (-0.1896, 0.4804, -0.711), (-0.5678, 0.4567, -0.4777), (0.2675, 0.8535, -0.5506), (0.6768, -0.3028, -0.02541), (0.9806, 0.3813, 0.06926), (-0.02802, -0.9796, -0.01661), (0.4572, -0.5971, -0.01237), (-1.003, -0.362, 0.1073), (-0.4708, -0.6229, 0.06801), (-0.4047, 0.6054, 0.019), (-0.8463, 0.245, -0.0443), (0.6761, 0.873, 0.1187), (-0.009146, 0.9014, -0.05206), (0.6787, -0.6265, 0.699), (-0.3076, -0.6809, 0.4495), (-0.8772, -0.06421, 0.5142), (-0.3407, 0.8904, 0.6098), (0.7922, 0.5112, 0.4623), (0.188, -0.4434, 0.6146), (0.5791, 0.04571, 0.911), (-0.2979, -0.3556, 0.717), (-0.5555, 0.4243, 1.051), (0.1882, 0.4963, 0.9647)], [], [(0, 13, 12), (1, 13, 15), (0, 12, 17), (0, 17, 19), (0, 19, 16), (1, 15, 22), (2, 14, 24), (3, 18, 26), (4, 20, 28), (5, 21, 30), (1, 22, 25), (2, 24, 27), (3, 26, 29), (4, 28, 31), (5, 30, 23), (6, 32, 37), (7, 33, 39), (8, 34, 40), (9, 35, 41), (10, 36, 38), (38, 41, 11), (38, 36, 41), (36, 9, 41), (41, 40, 11), (41, 35, 40), (35, 8, 40), (40, 39, 11), (40, 34, 39), (34, 7, 39), (39, 37, 11), (39, 33, 37), (33, 6, 37), (37, 38, 11), (37, 32, 38), (32, 10, 38), (23, 36, 10), (23, 30, 36), (30, 9, 36), (31, 35, 9), (31, 28, 35), (28, 8, 35), (29, 34, 8), (29, 26, 34), (26, 7, 34), (27, 33, 7), (27, 24, 33), (24, 6, 33), (25, 32, 6), (25, 22, 32), (22, 10, 32), (30, 31, 9), (30, 21, 31), (21, 4, 31), (28, 29, 8), (28, 20, 29), (20, 3, 29), (26, 27, 7), (26, 18, 27), (18, 2, 27), (24, 25, 6), (24, 14, 25), (14, 1, 25), (22, 23, 10), (22, 15, 23), (15, 5, 23), (16, 21, 5), (16, 19, 21), (19, 4, 21), (19, 20, 4), (19, 17, 20), (17, 3, 20), (17, 18, 3), (17, 12, 18), (12, 2, 18), (15, 16, 5), (15, 13, 16), (13, 0, 16), (12, 14, 2), (12, 13, 14), (13, 1, 14)])
_uv = me_orerubblecenter_mesh.uv_layers.new(name='UVMap')
_uv.uv.foreach_set('vector', [0.1818, 0.0, 0.2273, 0.07873, 0.1364, 0.07873, 0.2727, 0.1575, 0.3182, 0.07873, 0.3636, 0.1575, 0.9091, 0.0, 0.9545, 0.07873, 0.8636, 0.07873, 0.7273, 0.0, 0.7727, 0.07873, 0.6818, 0.07873, 0.5455, 0.0, 0.5909, 0.07873, 0.5, 0.07873, 0.2727, 0.1575, 0.3636, 0.1575, 0.3182, 0.2362, 0.09091, 0.1575, 0.1818, 0.1575, 0.1364, 0.2362, 0.8182, 0.1575, 0.9091, 0.1575, 0.8636, 0.2362, 0.6364, 0.1575, 0.7273, 0.1575, 0.6818, 0.2362, 0.4545, 0.1575, 0.5455, 0.1575, 0.5, 0.2362, 0.2727, 0.1575, 0.3182, 0.2362, 0.2273, 0.2362, 0.09091, 0.1575, 0.1364, 0.2362, 0.04546, 0.2362, 0.8182, 0.1575, 0.8636, 0.2362, 0.7727, 0.2362, 0.6364, 0.1575, 0.6818, 0.2362, 0.5909, 0.2362, 0.4545, 0.1575, 0.5, 0.2362, 0.4091, 0.2362, 0.1818, 0.3149, 0.2727, 0.3149, 0.2273, 0.3937, 0.0, 0.3149, 0.09091, 0.3149, 0.04546, 0.3937, 0.7273, 0.3149, 0.8182, 0.3149, 0.7727, 0.3937, 0.5455, 0.3149, 0.6364, 0.3149, 0.5909, 0.3937, 0.3636, 0.3149, 0.4545, 0.3149, 0.4091, 0.3937, 0.4091, 0.3937, 0.5, 0.3937, 0.4545, 0.4724, 0.4091, 0.3937, 0.4545, 0.3149, 0.5, 0.3937, 0.4545, 0.3149, 0.5455, 0.3149, 0.5, 0.3937, 0.5909, 0.3937, 0.6818, 0.3937, 0.6364, 0.4724, 0.5909, 0.3937, 0.6364, 0.3149, 0.6818, 0.3937, 0.6364, 0.3149, 0.7273, 0.3149, 0.6818, 0.3937, 0.7727, 0.3937, 0.8636, 0.3937, 0.8182, 0.4724, 0.7727, 0.3937, 0.8182, 0.3149, 0.8636, 0.3937, 0.8182, 0.3149, 0.9091, 0.3149, 0.8636, 0.3937, 0.04546, 0.3937, 0.1364, 0.3937, 0.09091, 0.4724, 0.04546, 0.3937, 0.09091, 0.3149, 0.1364, 0.3937, 0.09091, 0.3149, 0.1818, 0.3149, 0.1364, 0.3937, 0.2273, 0.3937, 0.3182, 0.3937, 0.2727, 0.4724, 0.2273, 0.3937, 0.2727, 0.3149, 0.3182, 0.3937, 0.2727, 0.3149, 0.3636, 0.3149, 0.3182, 0.3937, 0.4091, 0.2362, 0.4545, 0.3149, 0.3636, 0.3149, 0.4091, 0.2362, 0.5, 0.2362, 0.4545, 0.3149, 0.5, 0.2362, 0.5455, 0.3149, 0.4545, 0.3149, 0.5909, 0.2362, 0.6364, 0.3149, 0.5455, 0.3149, 0.5909, 0.2362, 0.6818, 0.2362, 0.6364, 0.3149, 0.6818, 0.2362, 0.7273, 0.3149, 0.6364, 0.3149, 0.7727, 0.2362, 0.8182, 0.3149, 0.7273, 0.3149, 0.7727, 0.2362, 0.8636, 0.2362, 0.8182, 0.3149, 0.8636, 0.2362, 0.9091, 0.3149, 0.8182, 0.3149, 0.04546, 0.2362, 0.09091, 0.3149, 0.0, 0.3149, 0.04546, 0.2362, 0.1364, 0.2362, 0.09091, 0.3149, 0.1364, 0.2362, 0.1818, 0.3149, 0.09091, 0.3149, 0.2273, 0.2362, 0.2727, 0.3149, 0.1818, 0.3149, 0.2273, 0.2362, 0.3182, 0.2362, 0.2727, 0.3149, 0.3182, 0.2362, 0.3636, 0.3149, 0.2727, 0.3149, 0.5, 0.2362, 0.5909, 0.2362, 0.5455, 0.3149, 0.5, 0.2362, 0.5455, 0.1575, 0.5909, 0.2362, 0.5455, 0.1575, 0.6364, 0.1575, 0.5909, 0.2362, 0.6818, 0.2362, 0.7727, 0.2362, 0.7273, 0.3149, 0.6818, 0.2362, 0.7273, 0.1575, 0.7727, 0.2362, 0.7273, 0.1575, 0.8182, 0.1575, 0.7727, 0.2362, 0.8636, 0.2362, 0.9545, 0.2362, 0.9091, 0.3149, 0.8636, 0.2362, 0.9091, 0.1575, 0.9545, 0.2362, 0.9091, 0.1575, 1.0, 0.1575, 0.9545, 0.2362, 0.1364, 0.2362, 0.2273, 0.2362, 0.1818, 0.3149, 0.1364, 0.2362, 0.1818, 0.1575, 0.2273, 0.2362, 0.1818, 0.1575, 0.2727, 0.1575, 0.2273, 0.2362, 0.3182, 0.2362, 0.4091, 0.2362, 0.3636, 0.3149, 0.3182, 0.2362, 0.3636, 0.1575, 0.4091, 0.2362, 0.3636, 0.1575, 0.4545, 0.1575, 0.4091, 0.2362, 0.5, 0.07873, 0.5455, 0.1575, 0.4545, 0.1575, 0.5, 0.07873, 0.5909, 0.07873, 0.5455, 0.1575, 0.5909, 0.07873, 0.6364, 0.1575, 0.5455, 0.1575, 0.6818, 0.07873, 0.7273, 0.1575, 0.6364, 0.1575, 0.6818, 0.07873, 0.7727, 0.07873, 0.7273, 0.1575, 0.7727, 0.07873, 0.8182, 0.1575, 0.7273, 0.1575, 0.8636, 0.07873, 0.9091, 0.1575, 0.8182, 0.1575, 0.8636, 0.07873, 0.9545, 0.07873, 0.9091, 0.1575, 0.9545, 0.07873, 1.0, 0.1575, 0.9091, 0.1575, 0.3636, 0.1575, 0.4091, 0.07873, 0.4545, 0.1575, 0.3636, 0.1575, 0.3182, 0.07873, 0.4091, 0.07873, 0.3182, 0.07873, 0.3636, 0.0, 0.4091, 0.07873, 0.1364, 0.07873, 0.1818, 0.1575, 0.09091, 0.1575, 0.1364, 0.07873, 0.2273, 0.07873, 0.1818, 0.1575, 0.2273, 0.07873, 0.2727, 0.1575, 0.1818, 0.1575])
me_orerubblecenter_mesh.materials.append(mat_t2_ore_hostrock_dark)
me_orerubblecenter_mesh.update()
me_orerubbleleft_mesh = bpy.data.meshes.new('OreRubbleLeft_Mesh')
me_orerubbleleft_mesh.from_pydata([(0.01699, 0.0881, -0.72), (0.6794, -0.4669, -0.3631), (-0.1894, -0.8102, -0.4497), (-0.7763, 0.03456, -0.4313), (-0.3114, 0.9781, -0.5484), (0.5399, 0.4404, -0.4115), (0.1928, -0.6849, 0.4531), (-0.6379, -0.5199, 0.5213), (-0.8095, 0.5351, 0.638), (0.1464, 0.6826, 0.3696), (0.9302, -0.07903, 0.514), (0.02933, -0.002166, 0.8514), (-0.2347, -0.5235, -0.72), (0.4165, -0.3654, -0.72), (0.1608, -0.6375, -0.3924), (0.9452, 0.05827, -0.6399), (0.4137, 0.2749, -0.72), (-0.3561, -0.05332, -0.5704), (-0.5737, -0.4011, -0.3704), (-0.0668, 0.341, -0.6096), (-0.7029, 0.5517, -0.5448), (0.2762, 0.6569, -0.3261), (1.144, -0.3958, 0.02571), (0.7202, 0.3113, 0.06703), (0.003891, -0.8132, 0.09955), (0.6216, -0.967, -0.03861), (-0.9561, -0.3864, 0.08383), (-0.6206, -0.8957, -0.001997), (-0.6602, 0.7298, -0.07093), (-0.6783, 0.2654, 0.06044), (0.4831, 0.6131, 0.09743), (-0.05582, 0.8937, -0.01889), (0.6532, -0.5254, 0.5627), (-0.2801, -0.648, 0.3882), (-0.9667, 0.0418, 0.6579), (-0.2319, 0.9183, 0.5422), (0.7952, 0.4671, 0.6134), (0.1838, -0.3789, 0.6994), (0.5247, 0.02925, 0.8969), (-0.297, -0.3314, 0.8107), (-0.4609, 0.2426, 0.8065), (0.1499, 0.4724, 0.7435)], [], [(0, 13, 12), (1, 13, 15), (0, 12, 17), (0, 17, 19), (0, 19, 16), (1, 15, 22), (2, 14, 24), (3, 18, 26), (4, 20, 28), (5, 21, 30), (1, 22, 25), (2, 24, 27), (3, 26, 29), (4, 28, 31), (5, 30, 23), (6, 32, 37), (7, 33, 39), (8, 34, 40), (9, 35, 41), (10, 36, 38), (38, 41, 11), (38, 36, 41), (36, 9, 41), (41, 40, 11), (41, 35, 40), (35, 8, 40), (40, 39, 11), (40, 34, 39), (34, 7, 39), (39, 37, 11), (39, 33, 37), (33, 6, 37), (37, 38, 11), (37, 32, 38), (32, 10, 38), (23, 36, 10), (23, 30, 36), (30, 9, 36), (31, 35, 9), (31, 28, 35), (28, 8, 35), (29, 34, 8), (29, 26, 34), (26, 7, 34), (27, 33, 7), (27, 24, 33), (24, 6, 33), (25, 32, 6), (25, 22, 32), (22, 10, 32), (30, 31, 9), (30, 21, 31), (21, 4, 31), (28, 29, 8), (28, 20, 29), (20, 3, 29), (26, 27, 7), (26, 18, 27), (18, 2, 27), (24, 25, 6), (24, 14, 25), (14, 1, 25), (22, 23, 10), (22, 15, 23), (15, 5, 23), (16, 21, 5), (16, 19, 21), (19, 4, 21), (19, 20, 4), (19, 17, 20), (17, 3, 20), (17, 18, 3), (17, 12, 18), (12, 2, 18), (15, 16, 5), (15, 13, 16), (13, 0, 16), (12, 14, 2), (12, 13, 14), (13, 1, 14)])
_uv = me_orerubbleleft_mesh.uv_layers.new(name='UVMap')
_uv.uv.foreach_set('vector', [0.1818, 0.0, 0.2273, 0.07873, 0.1364, 0.07873, 0.2727, 0.1575, 0.3182, 0.07873, 0.3636, 0.1575, 0.9091, 0.0, 0.9545, 0.07873, 0.8636, 0.07873, 0.7273, 0.0, 0.7727, 0.07873, 0.6818, 0.07873, 0.5455, 0.0, 0.5909, 0.07873, 0.5, 0.07873, 0.2727, 0.1575, 0.3636, 0.1575, 0.3182, 0.2362, 0.09091, 0.1575, 0.1818, 0.1575, 0.1364, 0.2362, 0.8182, 0.1575, 0.9091, 0.1575, 0.8636, 0.2362, 0.6364, 0.1575, 0.7273, 0.1575, 0.6818, 0.2362, 0.4545, 0.1575, 0.5455, 0.1575, 0.5, 0.2362, 0.2727, 0.1575, 0.3182, 0.2362, 0.2273, 0.2362, 0.09091, 0.1575, 0.1364, 0.2362, 0.04546, 0.2362, 0.8182, 0.1575, 0.8636, 0.2362, 0.7727, 0.2362, 0.6364, 0.1575, 0.6818, 0.2362, 0.5909, 0.2362, 0.4545, 0.1575, 0.5, 0.2362, 0.4091, 0.2362, 0.1818, 0.3149, 0.2727, 0.3149, 0.2273, 0.3937, 0.0, 0.3149, 0.09091, 0.3149, 0.04546, 0.3937, 0.7273, 0.3149, 0.8182, 0.3149, 0.7727, 0.3937, 0.5455, 0.3149, 0.6364, 0.3149, 0.5909, 0.3937, 0.3636, 0.3149, 0.4545, 0.3149, 0.4091, 0.3937, 0.4091, 0.3937, 0.5, 0.3937, 0.4545, 0.4724, 0.4091, 0.3937, 0.4545, 0.3149, 0.5, 0.3937, 0.4545, 0.3149, 0.5455, 0.3149, 0.5, 0.3937, 0.5909, 0.3937, 0.6818, 0.3937, 0.6364, 0.4724, 0.5909, 0.3937, 0.6364, 0.3149, 0.6818, 0.3937, 0.6364, 0.3149, 0.7273, 0.3149, 0.6818, 0.3937, 0.7727, 0.3937, 0.8636, 0.3937, 0.8182, 0.4724, 0.7727, 0.3937, 0.8182, 0.3149, 0.8636, 0.3937, 0.8182, 0.3149, 0.9091, 0.3149, 0.8636, 0.3937, 0.04546, 0.3937, 0.1364, 0.3937, 0.09091, 0.4724, 0.04546, 0.3937, 0.09091, 0.3149, 0.1364, 0.3937, 0.09091, 0.3149, 0.1818, 0.3149, 0.1364, 0.3937, 0.2273, 0.3937, 0.3182, 0.3937, 0.2727, 0.4724, 0.2273, 0.3937, 0.2727, 0.3149, 0.3182, 0.3937, 0.2727, 0.3149, 0.3636, 0.3149, 0.3182, 0.3937, 0.4091, 0.2362, 0.4545, 0.3149, 0.3636, 0.3149, 0.4091, 0.2362, 0.5, 0.2362, 0.4545, 0.3149, 0.5, 0.2362, 0.5455, 0.3149, 0.4545, 0.3149, 0.5909, 0.2362, 0.6364, 0.3149, 0.5455, 0.3149, 0.5909, 0.2362, 0.6818, 0.2362, 0.6364, 0.3149, 0.6818, 0.2362, 0.7273, 0.3149, 0.6364, 0.3149, 0.7727, 0.2362, 0.8182, 0.3149, 0.7273, 0.3149, 0.7727, 0.2362, 0.8636, 0.2362, 0.8182, 0.3149, 0.8636, 0.2362, 0.9091, 0.3149, 0.8182, 0.3149, 0.04546, 0.2362, 0.09091, 0.3149, 0.0, 0.3149, 0.04546, 0.2362, 0.1364, 0.2362, 0.09091, 0.3149, 0.1364, 0.2362, 0.1818, 0.3149, 0.09091, 0.3149, 0.2273, 0.2362, 0.2727, 0.3149, 0.1818, 0.3149, 0.2273, 0.2362, 0.3182, 0.2362, 0.2727, 0.3149, 0.3182, 0.2362, 0.3636, 0.3149, 0.2727, 0.3149, 0.5, 0.2362, 0.5909, 0.2362, 0.5455, 0.3149, 0.5, 0.2362, 0.5455, 0.1575, 0.5909, 0.2362, 0.5455, 0.1575, 0.6364, 0.1575, 0.5909, 0.2362, 0.6818, 0.2362, 0.7727, 0.2362, 0.7273, 0.3149, 0.6818, 0.2362, 0.7273, 0.1575, 0.7727, 0.2362, 0.7273, 0.1575, 0.8182, 0.1575, 0.7727, 0.2362, 0.8636, 0.2362, 0.9545, 0.2362, 0.9091, 0.3149, 0.8636, 0.2362, 0.9091, 0.1575, 0.9545, 0.2362, 0.9091, 0.1575, 1.0, 0.1575, 0.9545, 0.2362, 0.1364, 0.2362, 0.2273, 0.2362, 0.1818, 0.3149, 0.1364, 0.2362, 0.1818, 0.1575, 0.2273, 0.2362, 0.1818, 0.1575, 0.2727, 0.1575, 0.2273, 0.2362, 0.3182, 0.2362, 0.4091, 0.2362, 0.3636, 0.3149, 0.3182, 0.2362, 0.3636, 0.1575, 0.4091, 0.2362, 0.3636, 0.1575, 0.4545, 0.1575, 0.4091, 0.2362, 0.5, 0.07873, 0.5455, 0.1575, 0.4545, 0.1575, 0.5, 0.07873, 0.5909, 0.07873, 0.5455, 0.1575, 0.5909, 0.07873, 0.6364, 0.1575, 0.5455, 0.1575, 0.6818, 0.07873, 0.7273, 0.1575, 0.6364, 0.1575, 0.6818, 0.07873, 0.7727, 0.07873, 0.7273, 0.1575, 0.7727, 0.07873, 0.8182, 0.1575, 0.7273, 0.1575, 0.8636, 0.07873, 0.9091, 0.1575, 0.8182, 0.1575, 0.8636, 0.07873, 0.9545, 0.07873, 0.9091, 0.1575, 0.9545, 0.07873, 1.0, 0.1575, 0.9091, 0.1575, 0.3636, 0.1575, 0.4091, 0.07873, 0.4545, 0.1575, 0.3636, 0.1575, 0.3182, 0.07873, 0.4091, 0.07873, 0.3182, 0.07873, 0.3636, 0.0, 0.4091, 0.07873, 0.1364, 0.07873, 0.1818, 0.1575, 0.09091, 0.1575, 0.1364, 0.07873, 0.2273, 0.07873, 0.1818, 0.1575, 0.2273, 0.07873, 0.2727, 0.1575, 0.1818, 0.1575])
me_orerubbleleft_mesh.materials.append(mat_t2_ore_hostrock_mid)
me_orerubbleleft_mesh.update()
me_orerubbleright_mesh = bpy.data.meshes.new('OreRubbleRight_Mesh')
me_orerubbleright_mesh.from_pydata([(0.0003853, 0.01155, -0.72), (0.714, -0.5172, -0.4782), (-0.2571, -0.6053, -0.4191), (-0.8029, 0.009551, -0.3791), (-0.229, 0.9596, -0.5334), (0.8763, 0.5837, -0.4065), (0.3926, -1.007, 0.4717), (-0.8294, -0.6133, 0.4179), (-0.8221, 0.5035, 0.5338), (0.2609, 0.5702, 0.4732), (0.6339, -0.006794, 0.4376), (0.03756, -0.04647, 1.053), (-0.1483, -0.3521, -0.6855), (0.3572, -0.3047, -0.6252), (0.2288, -0.7756, -0.3382), (0.9391, -0.03594, -0.5701), (0.3402, 0.2572, -0.629), (-0.3237, 0.07153, -0.6121), (-0.7426, -0.5366, -0.5811), (-0.08508, 0.3308, -0.5824), (-0.7572, 0.5714, -0.5169), (0.2804, 0.8387, -0.574), (1.067, -0.4298, -0.02751), (1.128, 0.4267, -0.05036), (0.04561, -0.9667, 0.01069), (0.5354, -0.8293, 0.02442), (-0.6727, -0.2468, -0.04242), (-0.5817, -0.7425, -0.06528), (-0.6, 0.7364, 0.02802), (-1.008, 0.3387, 0.05775), (0.5144, 0.6809, 0.01978), (-0.08985, 0.856, 0.04657), (0.5106, -0.3321, 0.4343), (-0.3138, -0.9604, 0.5831), (-0.9121, -0.02529, 0.6708), (-0.1556, 0.7596, 0.4287), (0.7241, 0.5228, 0.6031), (0.1905, -0.433, 0.8589), (0.5813, 0.005645, 0.8799), (-0.3266, -0.2368, 0.6511), (-0.3385, 0.3584, 0.9236), (0.07516, 0.4553, 0.767)], [], [(0, 13, 12), (1, 13, 15), (0, 12, 17), (0, 17, 19), (0, 19, 16), (1, 15, 22), (2, 14, 24), (3, 18, 26), (4, 20, 28), (5, 21, 30), (1, 22, 25), (2, 24, 27), (3, 26, 29), (4, 28, 31), (5, 30, 23), (6, 32, 37), (7, 33, 39), (8, 34, 40), (9, 35, 41), (10, 36, 38), (38, 41, 11), (38, 36, 41), (36, 9, 41), (41, 40, 11), (41, 35, 40), (35, 8, 40), (40, 39, 11), (40, 34, 39), (34, 7, 39), (39, 37, 11), (39, 33, 37), (33, 6, 37), (37, 38, 11), (37, 32, 38), (32, 10, 38), (23, 36, 10), (23, 30, 36), (30, 9, 36), (31, 35, 9), (31, 28, 35), (28, 8, 35), (29, 34, 8), (29, 26, 34), (26, 7, 34), (27, 33, 7), (27, 24, 33), (24, 6, 33), (25, 32, 6), (25, 22, 32), (22, 10, 32), (30, 31, 9), (30, 21, 31), (21, 4, 31), (28, 29, 8), (28, 20, 29), (20, 3, 29), (26, 27, 7), (26, 18, 27), (18, 2, 27), (24, 25, 6), (24, 14, 25), (14, 1, 25), (22, 23, 10), (22, 15, 23), (15, 5, 23), (16, 21, 5), (16, 19, 21), (19, 4, 21), (19, 20, 4), (19, 17, 20), (17, 3, 20), (17, 18, 3), (17, 12, 18), (12, 2, 18), (15, 16, 5), (15, 13, 16), (13, 0, 16), (12, 14, 2), (12, 13, 14), (13, 1, 14)])
_uv = me_orerubbleright_mesh.uv_layers.new(name='UVMap')
_uv.uv.foreach_set('vector', [0.1818, 0.0, 0.2273, 0.07873, 0.1364, 0.07873, 0.2727, 0.1575, 0.3182, 0.07873, 0.3636, 0.1575, 0.9091, 0.0, 0.9545, 0.07873, 0.8636, 0.07873, 0.7273, 0.0, 0.7727, 0.07873, 0.6818, 0.07873, 0.5455, 0.0, 0.5909, 0.07873, 0.5, 0.07873, 0.2727, 0.1575, 0.3636, 0.1575, 0.3182, 0.2362, 0.09091, 0.1575, 0.1818, 0.1575, 0.1364, 0.2362, 0.8182, 0.1575, 0.9091, 0.1575, 0.8636, 0.2362, 0.6364, 0.1575, 0.7273, 0.1575, 0.6818, 0.2362, 0.4545, 0.1575, 0.5455, 0.1575, 0.5, 0.2362, 0.2727, 0.1575, 0.3182, 0.2362, 0.2273, 0.2362, 0.09091, 0.1575, 0.1364, 0.2362, 0.04546, 0.2362, 0.8182, 0.1575, 0.8636, 0.2362, 0.7727, 0.2362, 0.6364, 0.1575, 0.6818, 0.2362, 0.5909, 0.2362, 0.4545, 0.1575, 0.5, 0.2362, 0.4091, 0.2362, 0.1818, 0.3149, 0.2727, 0.3149, 0.2273, 0.3937, 0.0, 0.3149, 0.09091, 0.3149, 0.04546, 0.3937, 0.7273, 0.3149, 0.8182, 0.3149, 0.7727, 0.3937, 0.5455, 0.3149, 0.6364, 0.3149, 0.5909, 0.3937, 0.3636, 0.3149, 0.4545, 0.3149, 0.4091, 0.3937, 0.4091, 0.3937, 0.5, 0.3937, 0.4545, 0.4724, 0.4091, 0.3937, 0.4545, 0.3149, 0.5, 0.3937, 0.4545, 0.3149, 0.5455, 0.3149, 0.5, 0.3937, 0.5909, 0.3937, 0.6818, 0.3937, 0.6364, 0.4724, 0.5909, 0.3937, 0.6364, 0.3149, 0.6818, 0.3937, 0.6364, 0.3149, 0.7273, 0.3149, 0.6818, 0.3937, 0.7727, 0.3937, 0.8636, 0.3937, 0.8182, 0.4724, 0.7727, 0.3937, 0.8182, 0.3149, 0.8636, 0.3937, 0.8182, 0.3149, 0.9091, 0.3149, 0.8636, 0.3937, 0.04546, 0.3937, 0.1364, 0.3937, 0.09091, 0.4724, 0.04546, 0.3937, 0.09091, 0.3149, 0.1364, 0.3937, 0.09091, 0.3149, 0.1818, 0.3149, 0.1364, 0.3937, 0.2273, 0.3937, 0.3182, 0.3937, 0.2727, 0.4724, 0.2273, 0.3937, 0.2727, 0.3149, 0.3182, 0.3937, 0.2727, 0.3149, 0.3636, 0.3149, 0.3182, 0.3937, 0.4091, 0.2362, 0.4545, 0.3149, 0.3636, 0.3149, 0.4091, 0.2362, 0.5, 0.2362, 0.4545, 0.3149, 0.5, 0.2362, 0.5455, 0.3149, 0.4545, 0.3149, 0.5909, 0.2362, 0.6364, 0.3149, 0.5455, 0.3149, 0.5909, 0.2362, 0.6818, 0.2362, 0.6364, 0.3149, 0.6818, 0.2362, 0.7273, 0.3149, 0.6364, 0.3149, 0.7727, 0.2362, 0.8182, 0.3149, 0.7273, 0.3149, 0.7727, 0.2362, 0.8636, 0.2362, 0.8182, 0.3149, 0.8636, 0.2362, 0.9091, 0.3149, 0.8182, 0.3149, 0.04546, 0.2362, 0.09091, 0.3149, 0.0, 0.3149, 0.04546, 0.2362, 0.1364, 0.2362, 0.09091, 0.3149, 0.1364, 0.2362, 0.1818, 0.3149, 0.09091, 0.3149, 0.2273, 0.2362, 0.2727, 0.3149, 0.1818, 0.3149, 0.2273, 0.2362, 0.3182, 0.2362, 0.2727, 0.3149, 0.3182, 0.2362, 0.3636, 0.3149, 0.2727, 0.3149, 0.5, 0.2362, 0.5909, 0.2362, 0.5455, 0.3149, 0.5, 0.2362, 0.5455, 0.1575, 0.5909, 0.2362, 0.5455, 0.1575, 0.6364, 0.1575, 0.5909, 0.2362, 0.6818, 0.2362, 0.7727, 0.2362, 0.7273, 0.3149, 0.6818, 0.2362, 0.7273, 0.1575, 0.7727, 0.2362, 0.7273, 0.1575, 0.8182, 0.1575, 0.7727, 0.2362, 0.8636, 0.2362, 0.9545, 0.2362, 0.9091, 0.3149, 0.8636, 0.2362, 0.9091, 0.1575, 0.9545, 0.2362, 0.9091, 0.1575, 1.0, 0.1575, 0.9545, 0.2362, 0.1364, 0.2362, 0.2273, 0.2362, 0.1818, 0.3149, 0.1364, 0.2362, 0.1818, 0.1575, 0.2273, 0.2362, 0.1818, 0.1575, 0.2727, 0.1575, 0.2273, 0.2362, 0.3182, 0.2362, 0.4091, 0.2362, 0.3636, 0.3149, 0.3182, 0.2362, 0.3636, 0.1575, 0.4091, 0.2362, 0.3636, 0.1575, 0.4545, 0.1575, 0.4091, 0.2362, 0.5, 0.07873, 0.5455, 0.1575, 0.4545, 0.1575, 0.5, 0.07873, 0.5909, 0.07873, 0.5455, 0.1575, 0.5909, 0.07873, 0.6364, 0.1575, 0.5455, 0.1575, 0.6818, 0.07873, 0.7273, 0.1575, 0.6364, 0.1575, 0.6818, 0.07873, 0.7727, 0.07873, 0.7273, 0.1575, 0.7727, 0.07873, 0.8182, 0.1575, 0.7273, 0.1575, 0.8636, 0.07873, 0.9091, 0.1575, 0.8182, 0.1575, 0.8636, 0.07873, 0.9545, 0.07873, 0.9091, 0.1575, 0.9545, 0.07873, 1.0, 0.1575, 0.9091, 0.1575, 0.3636, 0.1575, 0.4091, 0.07873, 0.4545, 0.1575, 0.3636, 0.1575, 0.3182, 0.07873, 0.4091, 0.07873, 0.3182, 0.07873, 0.3636, 0.0, 0.4091, 0.07873, 0.1364, 0.07873, 0.1818, 0.1575, 0.09091, 0.1575, 0.1364, 0.07873, 0.2273, 0.07873, 0.1818, 0.1575, 0.2273, 0.07873, 0.2727, 0.1575, 0.1818, 0.1575])
me_orerubbleright_mesh.materials.append(mat_t2_ore_hostrock_dark)
me_orerubbleright_mesh.update()
me_orechip_mesh = bpy.data.meshes.new('OreChip_Mesh')
me_orechip_mesh.from_pydata([(0.00275, -0.06955, -0.72), (0.6915, -0.3752, -0.3883), (-0.2629, -0.7089, -0.3947), (-0.7724, -0.08946, -0.3533), (-0.1571, 0.6512, -0.2185), (0.6193, 0.5692, -0.2964), (0.2858, -0.5477, 0.4457), (-0.6671, -0.4767, 0.432), (-0.4935, 0.4653, 0.2694), (0.2861, 0.8649, 0.538), (0.9407, -0.01262, 0.467), (-0.04893, 0.07481, 0.9389), (-0.2468, -0.6147, -0.72), (0.3972, -0.2812, -0.72), (0.2436, -0.8723, -0.608), (0.7757, 0.005788, -0.5051), (0.3974, 0.3662, -0.72), (-0.6601, -0.002926, -0.72), (-0.7986, -0.6174, -0.5079), (-0.1558, 0.5699, -0.72), (-0.822, 0.496, -0.4694), (0.3083, 0.9028, -0.5824), (0.9704, -0.2295, 0.06349), (1.002, 0.3448, 0.03193), (-0.04431, -1.054, 0.01318), (0.6375, -0.72, 0.09715), (-0.9124, -0.2761, 0.004776), (-0.6526, -0.8661, 0.05169), (-0.5414, 0.6006, 0.09293), (-1.175, 0.2776, -0.03907), (0.5154, 0.7611, 0.1119), (-0.08741, 1.129, -0.05438), (0.6472, -0.3705, 0.5971), (-0.2549, -0.647, 0.4271), (-0.8076, -0.05711, 0.5681), (-0.2815, 0.9513, 0.5951), (0.7144, 0.606, 0.6259), (0.1911, -0.5412, 0.837), (0.5424, -0.01717, 1.008), (-0.2658, -0.2149, 0.6898), (-0.4106, 0.3798, 0.9662), (0.08398, 0.4971, 0.9315)], [], [(0, 13, 12), (1, 13, 15), (0, 12, 17), (0, 17, 19), (0, 19, 16), (1, 15, 22), (2, 14, 24), (3, 18, 26), (4, 20, 28), (5, 21, 30), (1, 22, 25), (2, 24, 27), (3, 26, 29), (4, 28, 31), (5, 30, 23), (6, 32, 37), (7, 33, 39), (8, 34, 40), (9, 35, 41), (10, 36, 38), (38, 41, 11), (38, 36, 41), (36, 9, 41), (41, 40, 11), (41, 35, 40), (35, 8, 40), (40, 39, 11), (40, 34, 39), (34, 7, 39), (39, 37, 11), (39, 33, 37), (33, 6, 37), (37, 38, 11), (37, 32, 38), (32, 10, 38), (23, 36, 10), (23, 30, 36), (30, 9, 36), (31, 35, 9), (31, 28, 35), (28, 8, 35), (29, 34, 8), (29, 26, 34), (26, 7, 34), (27, 33, 7), (27, 24, 33), (24, 6, 33), (25, 32, 6), (25, 22, 32), (22, 10, 32), (30, 31, 9), (30, 21, 31), (21, 4, 31), (28, 29, 8), (28, 20, 29), (20, 3, 29), (26, 27, 7), (26, 18, 27), (18, 2, 27), (24, 25, 6), (24, 14, 25), (14, 1, 25), (22, 23, 10), (22, 15, 23), (15, 5, 23), (16, 21, 5), (16, 19, 21), (19, 4, 21), (19, 20, 4), (19, 17, 20), (17, 3, 20), (17, 18, 3), (17, 12, 18), (12, 2, 18), (15, 16, 5), (15, 13, 16), (13, 0, 16), (12, 14, 2), (12, 13, 14), (13, 1, 14)])
_uv = me_orechip_mesh.uv_layers.new(name='UVMap')
_uv.uv.foreach_set('vector', [0.1818, 0.0, 0.2273, 0.07873, 0.1364, 0.07873, 0.2727, 0.1575, 0.3182, 0.07873, 0.3636, 0.1575, 0.9091, 0.0, 0.9545, 0.07873, 0.8636, 0.07873, 0.7273, 0.0, 0.7727, 0.07873, 0.6818, 0.07873, 0.5455, 0.0, 0.5909, 0.07873, 0.5, 0.07873, 0.2727, 0.1575, 0.3636, 0.1575, 0.3182, 0.2362, 0.09091, 0.1575, 0.1818, 0.1575, 0.1364, 0.2362, 0.8182, 0.1575, 0.9091, 0.1575, 0.8636, 0.2362, 0.6364, 0.1575, 0.7273, 0.1575, 0.6818, 0.2362, 0.4545, 0.1575, 0.5455, 0.1575, 0.5, 0.2362, 0.2727, 0.1575, 0.3182, 0.2362, 0.2273, 0.2362, 0.09091, 0.1575, 0.1364, 0.2362, 0.04546, 0.2362, 0.8182, 0.1575, 0.8636, 0.2362, 0.7727, 0.2362, 0.6364, 0.1575, 0.6818, 0.2362, 0.5909, 0.2362, 0.4545, 0.1575, 0.5, 0.2362, 0.4091, 0.2362, 0.1818, 0.3149, 0.2727, 0.3149, 0.2273, 0.3937, 0.0, 0.3149, 0.09091, 0.3149, 0.04546, 0.3937, 0.7273, 0.3149, 0.8182, 0.3149, 0.7727, 0.3937, 0.5455, 0.3149, 0.6364, 0.3149, 0.5909, 0.3937, 0.3636, 0.3149, 0.4545, 0.3149, 0.4091, 0.3937, 0.4091, 0.3937, 0.5, 0.3937, 0.4545, 0.4724, 0.4091, 0.3937, 0.4545, 0.3149, 0.5, 0.3937, 0.4545, 0.3149, 0.5455, 0.3149, 0.5, 0.3937, 0.5909, 0.3937, 0.6818, 0.3937, 0.6364, 0.4724, 0.5909, 0.3937, 0.6364, 0.3149, 0.6818, 0.3937, 0.6364, 0.3149, 0.7273, 0.3149, 0.6818, 0.3937, 0.7727, 0.3937, 0.8636, 0.3937, 0.8182, 0.4724, 0.7727, 0.3937, 0.8182, 0.3149, 0.8636, 0.3937, 0.8182, 0.3149, 0.9091, 0.3149, 0.8636, 0.3937, 0.04546, 0.3937, 0.1364, 0.3937, 0.09091, 0.4724, 0.04546, 0.3937, 0.09091, 0.3149, 0.1364, 0.3937, 0.09091, 0.3149, 0.1818, 0.3149, 0.1364, 0.3937, 0.2273, 0.3937, 0.3182, 0.3937, 0.2727, 0.4724, 0.2273, 0.3937, 0.2727, 0.3149, 0.3182, 0.3937, 0.2727, 0.3149, 0.3636, 0.3149, 0.3182, 0.3937, 0.4091, 0.2362, 0.4545, 0.3149, 0.3636, 0.3149, 0.4091, 0.2362, 0.5, 0.2362, 0.4545, 0.3149, 0.5, 0.2362, 0.5455, 0.3149, 0.4545, 0.3149, 0.5909, 0.2362, 0.6364, 0.3149, 0.5455, 0.3149, 0.5909, 0.2362, 0.6818, 0.2362, 0.6364, 0.3149, 0.6818, 0.2362, 0.7273, 0.3149, 0.6364, 0.3149, 0.7727, 0.2362, 0.8182, 0.3149, 0.7273, 0.3149, 0.7727, 0.2362, 0.8636, 0.2362, 0.8182, 0.3149, 0.8636, 0.2362, 0.9091, 0.3149, 0.8182, 0.3149, 0.04546, 0.2362, 0.09091, 0.3149, 0.0, 0.3149, 0.04546, 0.2362, 0.1364, 0.2362, 0.09091, 0.3149, 0.1364, 0.2362, 0.1818, 0.3149, 0.09091, 0.3149, 0.2273, 0.2362, 0.2727, 0.3149, 0.1818, 0.3149, 0.2273, 0.2362, 0.3182, 0.2362, 0.2727, 0.3149, 0.3182, 0.2362, 0.3636, 0.3149, 0.2727, 0.3149, 0.5, 0.2362, 0.5909, 0.2362, 0.5455, 0.3149, 0.5, 0.2362, 0.5455, 0.1575, 0.5909, 0.2362, 0.5455, 0.1575, 0.6364, 0.1575, 0.5909, 0.2362, 0.6818, 0.2362, 0.7727, 0.2362, 0.7273, 0.3149, 0.6818, 0.2362, 0.7273, 0.1575, 0.7727, 0.2362, 0.7273, 0.1575, 0.8182, 0.1575, 0.7727, 0.2362, 0.8636, 0.2362, 0.9545, 0.2362, 0.9091, 0.3149, 0.8636, 0.2362, 0.9091, 0.1575, 0.9545, 0.2362, 0.9091, 0.1575, 1.0, 0.1575, 0.9545, 0.2362, 0.1364, 0.2362, 0.2273, 0.2362, 0.1818, 0.3149, 0.1364, 0.2362, 0.1818, 0.1575, 0.2273, 0.2362, 0.1818, 0.1575, 0.2727, 0.1575, 0.2273, 0.2362, 0.3182, 0.2362, 0.4091, 0.2362, 0.3636, 0.3149, 0.3182, 0.2362, 0.3636, 0.1575, 0.4091, 0.2362, 0.3636, 0.1575, 0.4545, 0.1575, 0.4091, 0.2362, 0.5, 0.07873, 0.5455, 0.1575, 0.4545, 0.1575, 0.5, 0.07873, 0.5909, 0.07873, 0.5455, 0.1575, 0.5909, 0.07873, 0.6364, 0.1575, 0.5455, 0.1575, 0.6818, 0.07873, 0.7273, 0.1575, 0.6364, 0.1575, 0.6818, 0.07873, 0.7727, 0.07873, 0.7273, 0.1575, 0.7727, 0.07873, 0.8182, 0.1575, 0.7273, 0.1575, 0.8636, 0.07873, 0.9091, 0.1575, 0.8182, 0.1575, 0.8636, 0.07873, 0.9545, 0.07873, 0.9091, 0.1575, 0.9545, 0.07873, 1.0, 0.1575, 0.9091, 0.1575, 0.3636, 0.1575, 0.4091, 0.07873, 0.4545, 0.1575, 0.3636, 0.1575, 0.3182, 0.07873, 0.4091, 0.07873, 0.3182, 0.07873, 0.3636, 0.0, 0.4091, 0.07873, 0.1364, 0.07873, 0.1818, 0.1575, 0.09091, 0.1575, 0.1364, 0.07873, 0.2273, 0.07873, 0.1818, 0.1575, 0.2273, 0.07873, 0.2727, 0.1575, 0.1818, 0.1575])
me_orechip_mesh.materials.append(mat_t2_ore_lightgray_metal)
me_orechip_mesh.update()
me_spentoreshard_mesh = bpy.data.meshes.new('SpentOreShard_Mesh')
me_spentoreshard_mesh.from_pydata([(3.353e-10, 0.045, -0.075), (1.14e-10, 0.0153, 0.075), (0.03897, 0.0225, -0.075), (0.01325, 0.00765, 0.075), (0.03897, -0.0225, -0.075), (0.01325, -0.00765, 0.075), (-3.353e-10, -0.045, -0.075), (-1.14e-10, -0.0153, 0.075), (-0.03897, -0.0225, -0.075), (-0.01325, -0.00765, 0.075), (-0.03897, 0.0225, -0.075), (-0.01325, 0.00765, 0.075)], [], [(0, 1, 3, 2), (2, 3, 5, 4), (4, 5, 7, 6), (6, 7, 9, 8), (3, 1, 11, 9, 7, 5), (8, 9, 11, 10), (10, 11, 1, 0), (0, 2, 4, 6, 8, 10)])
_uv = me_spentoreshard_mesh.uv_layers.new(name='UVMap')
_uv.uv.foreach_set('vector', [1.0, 0.5, 1.0, 1.0, 0.8333, 1.0, 0.8333, 0.5, 0.8333, 0.5, 0.8333, 1.0, 0.6667, 1.0, 0.6667, 0.5, 0.6667, 0.5, 0.6667, 1.0, 0.5, 1.0, 0.5, 0.5, 0.5, 0.5, 0.5, 1.0, 0.3333, 1.0, 0.3333, 0.5, 0.4578, 0.37, 0.25, 0.49, 0.04215, 0.37, 0.04215, 0.13, 0.25, 0.01, 0.4578, 0.13, 0.3333, 0.5, 0.3333, 1.0, 0.1667, 1.0, 0.1667, 0.5, 0.1667, 0.5, 0.1667, 1.0, -8.941e-08, 1.0, -8.941e-08, 0.5, 0.75, 0.49, 0.9578, 0.37, 0.9578, 0.13, 0.75, 0.01, 0.5422, 0.13, 0.5422, 0.37])
me_spentoreshard_mesh.materials.append(mat_t2_ore_lightgray_metal)
me_spentoreshard_mesh.update()

# ---- objects
ob_t2orefull = bpy.data.objects.new('T2OreFull', None)
ob_orehostcenter = bpy.data.objects.new('OreHostCenter', me_orehostcenter_mesh)
ob_orehostleft = bpy.data.objects.new('OreHostLeft', me_orehostleft_mesh)
ob_orehostright = bpy.data.objects.new('OreHostRight', me_orehostright_mesh)
ob_centeroreshard = bpy.data.objects.new('CenterOreShard', me_centeroreshard_mesh)
ob_leftoreshard = bpy.data.objects.new('LeftOreShard', me_leftoreshard_mesh)
ob_rightoreshard = bpy.data.objects.new('RightOreShard', me_rightoreshard_mesh)
ob_frontorevein = bpy.data.objects.new('FrontOreVein', me_frontorevein_mesh)
ob_leftorevein = bpy.data.objects.new('LeftOreVein', me_leftorevein_mesh)
ob_t2oredepleted = bpy.data.objects.new('T2OreDepleted', None)
ob_orerubblecenter = bpy.data.objects.new('OreRubbleCenter', me_orerubblecenter_mesh)
ob_orerubbleleft = bpy.data.objects.new('OreRubbleLeft', me_orerubbleleft_mesh)
ob_orerubbleright = bpy.data.objects.new('OreRubbleRight', me_orerubbleright_mesh)
ob_orechip = bpy.data.objects.new('OreChip', me_orechip_mesh)
ob_spentoreshard = bpy.data.objects.new('SpentOreShard', me_spentoreshard_mesh)

# ---- transforms, parenting, visibility, modifiers, constraints
ob_t2orefull.location = (0.0, 0.0, 0.0)
ob_orehostcenter.parent = ob_t2orefull
ob_orehostcenter.location = (0.0, 0.0, 0.44)
ob_orehostcenter.scale = (0.62, 0.5, 0.42)
ob_orehostleft.parent = ob_t2orefull
ob_orehostleft.location = (-0.4, 0.18, 0.28)
ob_orehostleft.scale = (0.34, 0.28, 0.24)
ob_orehostright.parent = ob_t2orefull
ob_orehostright.location = (0.42, -0.16, 0.25)
ob_orehostright.scale = (0.32, 0.27, 0.23)
ob_centeroreshard.parent = ob_t2orefull
ob_centeroreshard.location = (0.03, -0.04, 0.9)
ob_centeroreshard.rotation_euler = (0.18, -0.28, 0.2)
ob_leftoreshard.parent = ob_t2orefull
ob_leftoreshard.location = (-0.25, 0.12, 0.67)
ob_leftoreshard.rotation_euler = (-0.34, 0.16, -0.35)
ob_rightoreshard.parent = ob_t2orefull
ob_rightoreshard.location = (0.32, -0.08, 0.64)
ob_rightoreshard.rotation_euler = (0.22, 0.36, 0.45)
ob_frontorevein.parent = ob_t2orefull
ob_frontorevein.location = (-0.05, -0.43, 0.38)
ob_frontorevein.rotation_euler = (0.0, 0.0, 0.35)
ob_frontorevein.scale = (0.33, 0.025, 0.06)
ob_leftorevein.parent = ob_t2orefull
ob_leftorevein.location = (-0.36, -0.12, 0.35)
ob_leftorevein.rotation_euler = (0.0, 0.16, -0.5)
ob_leftorevein.scale = (0.22, 0.023, 0.045)
ob_t2oredepleted.location = (0.0, 0.0, 0.0)
ob_orerubblecenter.parent = ob_t2oredepleted
ob_orerubblecenter.location = (0.0, 0.0, 0.11)
ob_orerubblecenter.scale = (0.28, 0.22, 0.1)
ob_orerubbleleft.parent = ob_t2oredepleted
ob_orerubbleleft.location = (-0.31, 0.14, 0.08)
ob_orerubbleleft.scale = (0.16, 0.12, 0.07)
ob_orerubbleright.parent = ob_t2oredepleted
ob_orerubbleright.location = (0.31, -0.11, 0.08)
ob_orerubbleright.scale = (0.16, 0.12, 0.07)
ob_orechip.parent = ob_t2oredepleted
ob_orechip.location = (0.08, 0.33, 0.06)
ob_orechip.scale = (0.11, 0.08, 0.045)
ob_spentoreshard.parent = ob_t2oredepleted
ob_spentoreshard.location = (0.18, -0.1, 0.19)
ob_spentoreshard.rotation_euler = (0.2, 0.4, 0.1)

# ---- collection membership
col_t1_ore_full.objects.link(ob_t2orefull)
col_t1_ore_full.objects.link(ob_orehostcenter)
col_t1_ore_full.objects.link(ob_orehostleft)
col_t1_ore_full.objects.link(ob_orehostright)
col_t1_ore_full.objects.link(ob_centeroreshard)
col_t1_ore_full.objects.link(ob_leftoreshard)
col_t1_ore_full.objects.link(ob_rightoreshard)
col_t1_ore_full.objects.link(ob_frontorevein)
col_t1_ore_full.objects.link(ob_leftorevein)
col_t1_ore_depleted.objects.link(ob_t2oredepleted)
col_t1_ore_depleted.objects.link(ob_orerubblecenter)
col_t1_ore_depleted.objects.link(ob_orerubbleleft)
col_t1_ore_depleted.objects.link(ob_orerubbleright)
col_t1_ore_depleted.objects.link(ob_orechip)
col_t1_ore_depleted.objects.link(ob_spentoreshard)

# ---- scene / render settings (as saved in the file)
scene.frame_start = 1; scene.frame_end = 250; scene.frame_set(1)
scene.render.engine = 'BLENDER_EEVEE_NEXT'
scene.render.bake_bias = 0.0
scene.render.bake_samples = 0
scene.cycles.sampling_pattern = 'TABULATED_SOBOL'
scene.eevee.use_volume_custom_range = False
bpy.context.view_layer.update()

# ---- added for rendering (the .blend has no active camera and no usable light): camera, sun
cam_auto = bpy.data.cameras.new('AutoCamera')
cam_auto.lens = 50.0
cam_auto.sensor_width = 36.0
cam_auto.clip_end = 1000.0
ob_auto_camera = bpy.data.objects.new('AutoCamera', cam_auto)
scene.collection.objects.link(ob_auto_camera)
ob_auto_camera.location = (2.02721, -2.45998, 2.24834)
ob_auto_camera.rotation_euler = (1.09748, -7.21219e-08, 0.694738)
scene.camera = ob_auto_camera
light_auto_sun = bpy.data.lights.new('AutoSun', 'SUN')
light_auto_sun.energy = 3.0
light_auto_sun.angle = 0.0523599
ob_auto_sun = bpy.data.objects.new('AutoSun', light_auto_sun)
scene.collection.objects.link(ob_auto_sun)
ob_auto_sun.rotation_euler = (0.872665, 0.174533, 0.523599)
bpy.context.view_layer.update()
